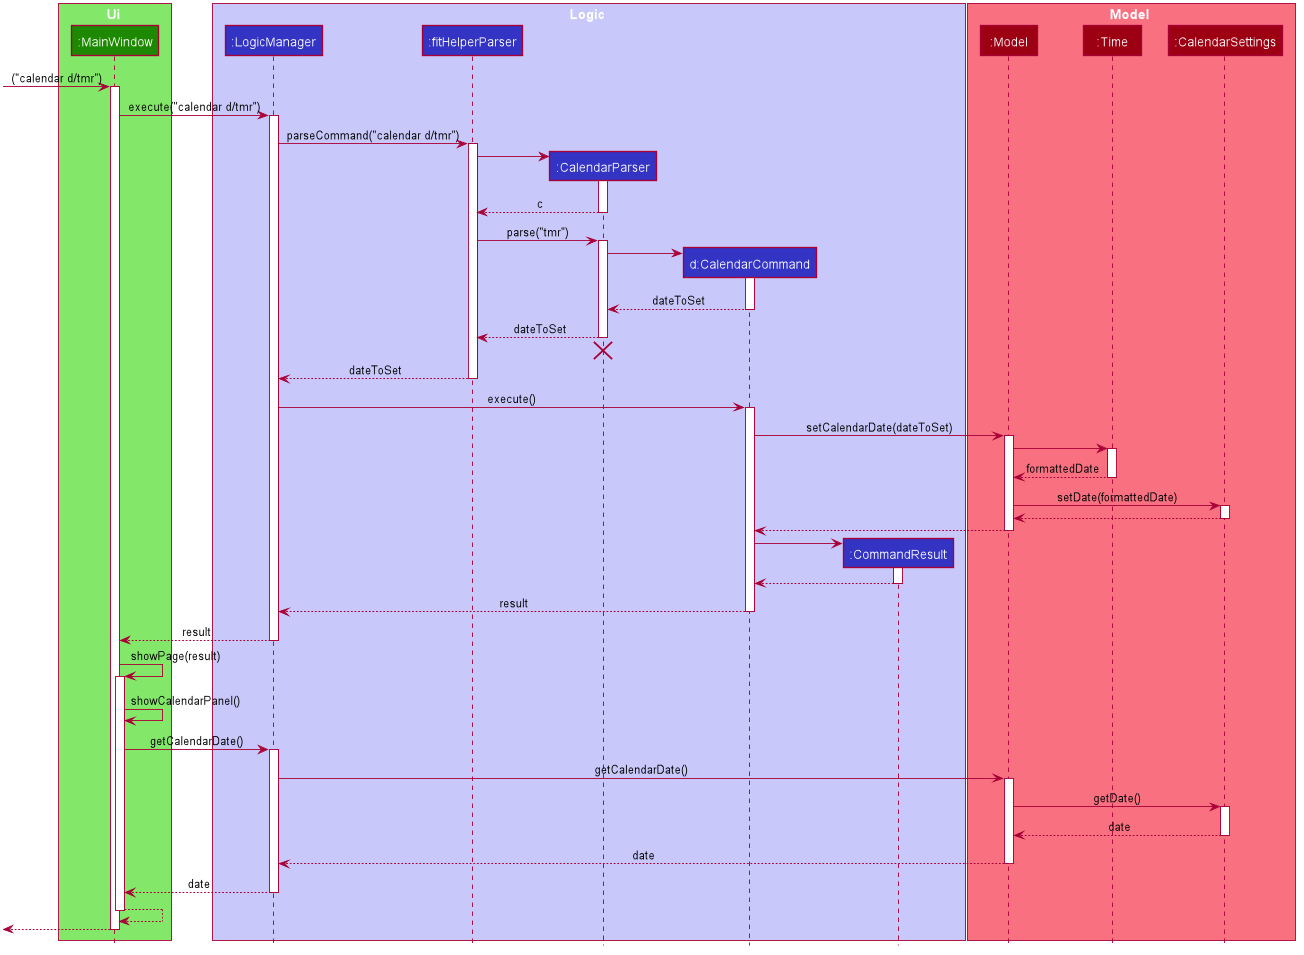

The diagram above was rendered by PlantUML. Its source (embedded in the PNG):
@startuml








skinparam BackgroundColor #FFFFFFF

skinparam Shadowing false

skinparam Class {
    FontColor #FFFFFF
    BorderThickness 1
    BorderColor #FFFFFF
    StereotypeFontColor #FFFFFF
    FontName Arial
}

skinparam Actor {
    BorderColor #000000
    Color #000000
    FontName Arial
}

skinparam Sequence {
    MessageAlign center
    BoxFontSize 15
    BoxPadding 0
    BoxFontColor #FFFFFF
    FontName Arial
}

skinparam Participant {
    FontColor #FFFFFFF
    Padding 20
}

skinparam MinClassWidth 50
skinparam ParticipantPadding 10
skinparam Shadowing false
skinparam DefaultTextAlignment center
skinparam packageStyle Rectangle

hide footbox
hide members
hide circle

box Ui #83E769
participant ":MainWindow" as MainWindow #1D8900
end box

box Logic #C8C8FA
participant ":LogicManager" as LogicManager #3333C4
participant ":fitHelperParser" as FitHelperParser #3333C4
participant ":CalendarParser" as CalendarParser #3333C4
participant "d:CalendarCommand" as CalendarCommand #3333C4
participant ":CommandResult" as CommandResult #3333C4
end box

box Model #F97181
participant ":Model" as Model #9D0012
participant ":Time" as Time #9D0012
participant ":CalendarSettings" as CalendarSettings #9D0012
end box

[-> MainWindow : ("calendar d/tmr")
activate MainWindow

MainWindow -> LogicManager : execute("calendar d/tmr")
activate LogicManager

LogicManager -> FitHelperParser : parseCommand("calendar d/tmr")
activate FitHelperParser

create CalendarParser
FitHelperParser -> CalendarParser
activate CalendarParser

CalendarParser --> FitHelperParser : c
deactivate CalendarParser

FitHelperParser -> CalendarParser : parse("tmr")
activate CalendarParser

create CalendarCommand
CalendarParser -> CalendarCommand
activate CalendarCommand

CalendarCommand --> CalendarParser : dateToSet
deactivate CalendarCommand

CalendarParser --> FitHelperParser : dateToSet
deactivate CalendarParser
CalendarParser -[hidden]-> FitHelperParser
destroy CalendarParser

FitHelperParser --> LogicManager : dateToSet
deactivate FitHelperParser

LogicManager -> CalendarCommand : execute()
activate CalendarCommand

CalendarCommand -> Model : setCalendarDate(dateToSet)
activate Model

Model -> Time
activate Time

Time --> Model : formattedDate
deactivate Time

Model -> CalendarSettings : setDate(formattedDate)
activate CalendarSettings

CalendarSettings --> Model
deactivate CalendarSettings

Model --> CalendarCommand
deactivate Model

create CommandResult
CalendarCommand -> CommandResult
activate CommandResult

CommandResult --> CalendarCommand
deactivate CommandResult

CalendarCommand --> LogicManager : result
deactivate CalendarCommand

LogicManager --> MainWindow : result
deactivate LogicManager

MainWindow -> MainWindow : showPage(result)
activate MainWindow
MainWindow -> MainWindow : showCalendarPanel()

MainWindow -> LogicManager : getCalendarDate()
activate LogicManager

LogicManager -> Model : getCalendarDate()
activate Model

Model -> CalendarSettings : getDate()
activate CalendarSettings

CalendarSettings --> Model : date
deactivate CalendarSettings

Model --> LogicManager : date
deactivate Model

LogicManager --> MainWindow : date
deactivate LogicManager

MainWindow --> MainWindow
deactivate MainWindow


[<--MainWindow
deactivate MainWindow
@enduml